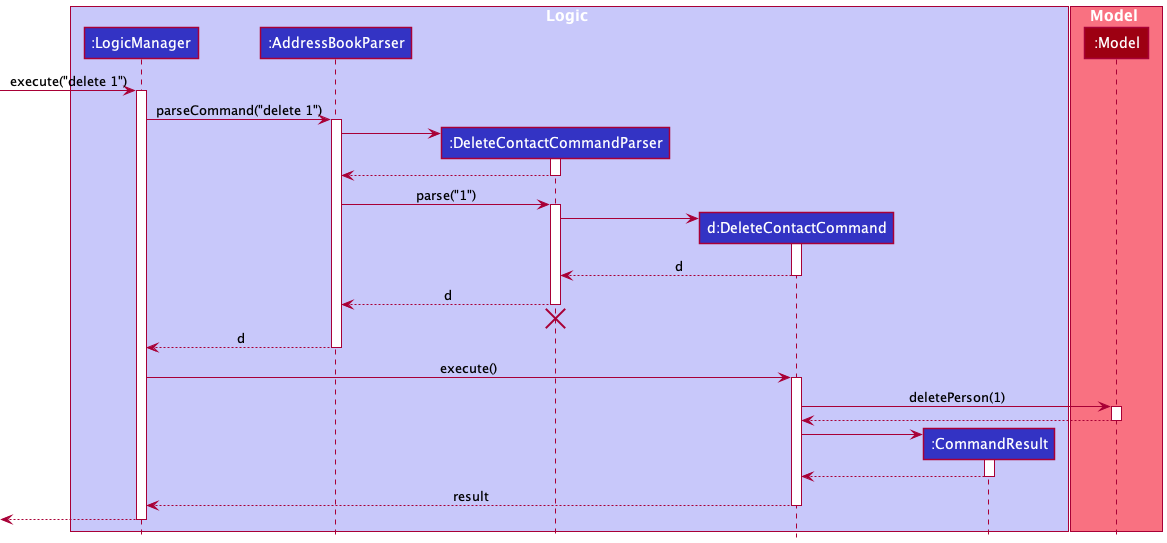

The diagram above was rendered by PlantUML. Its source (embedded in the PNG):
@startuml
!include style.puml

box Logic LOGIC_COLOR_T1
participant ":LogicManager" as LogicManager LOGIC_COLOR
participant ":AddressBookParser" as AddressBookParser LOGIC_COLOR
participant ":DeleteContactCommandParser" as DeleteContactCommandParser LOGIC_COLOR
participant "d:DeleteContactCommand" as DeleteContactCommand LOGIC_COLOR
participant ":CommandResult" as CommandResult LOGIC_COLOR
end box

box Model MODEL_COLOR_T1
participant ":Model" as Model MODEL_COLOR
end box

[-> LogicManager : execute("delete 1")
activate LogicManager

LogicManager -> AddressBookParser : parseCommand("delete 1")
activate AddressBookParser

create DeleteContactCommandParser
AddressBookParser -> DeleteContactCommandParser
activate DeleteContactCommandParser

DeleteContactCommandParser --> AddressBookParser
deactivate DeleteContactCommandParser

AddressBookParser -> DeleteContactCommandParser : parse("1")
activate DeleteContactCommandParser

create DeleteContactCommand
DeleteContactCommandParser -> DeleteContactCommand
activate DeleteContactCommand

DeleteContactCommand --> DeleteContactCommandParser : d
deactivate DeleteContactCommand

DeleteContactCommandParser --> AddressBookParser : d
deactivate DeleteContactCommandParser
'Hidden arrow to position the destroy marker below the end of the activation bar.
DeleteContactCommandParser -[hidden]-> AddressBookParser
destroy DeleteContactCommandParser

AddressBookParser --> LogicManager : d
deactivate AddressBookParser

LogicManager -> DeleteContactCommand : execute()
activate DeleteContactCommand

DeleteContactCommand -> Model : deletePerson(1)
activate Model

Model --> DeleteContactCommand
deactivate Model

create CommandResult
DeleteContactCommand -> CommandResult
activate CommandResult

CommandResult --> DeleteContactCommand
deactivate CommandResult

DeleteContactCommand --> LogicManager : result
deactivate DeleteContactCommand

[<--LogicManager
deactivate LogicManager
@enduml